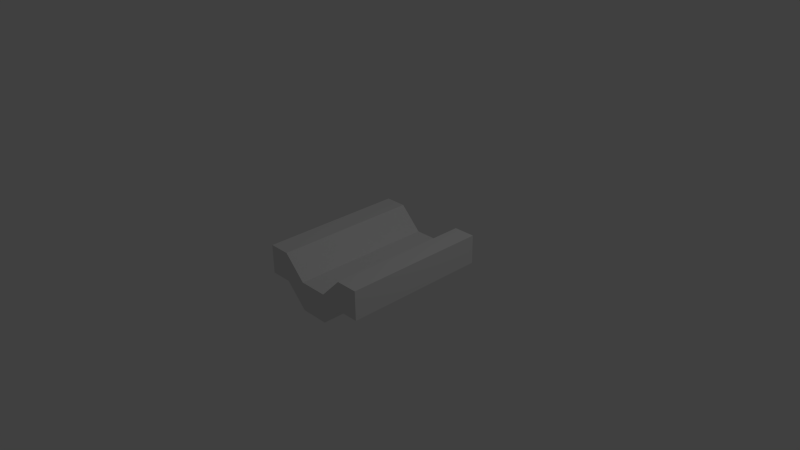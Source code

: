 # Source: wall_piece_1.blend  (saved by Blender 2.70.0; exported with 4.5.12 LTS)
import bpy
from mathutils import Matrix  # noqa: F401  (used for matrix-valued properties, if any)

bpy.ops.wm.read_factory_settings(use_empty=True)
scene = bpy.context.scene
scene.name = 'Scene'

# ---- collections
col_collection_1 = bpy.data.collections.new('Collection 1'); scene.collection.children.link(col_collection_1)

# ---- materials (node trees are filled in below, after node groups)
mat_material = bpy.data.materials.new('Material')
mat_material.alpha_threshold = 0.0
mat_material.use_transparent_shadow = False
mat_material.roughness = 0.5
mat_material.line_color = (0.0, 0.0, 0.0, 1.0)

# ---- material node trees

# ---- world
world_world = bpy.data.worlds.new('World'); scene.world = world_world
world_world.color = (0.05088, 0.05088, 0.05088)
world_world.use_sun_shadow = False
world_world.sun_shadow_jitter_overblur = 0.0
world_world.cycles.sampling_method = 'MANUAL'
world_world.cycles.sample_map_resolution = 256

# ---- cameras
cam_camera = bpy.data.cameras.new('Camera')
cam_camera.clip_end = 100.0
cam_camera.lens = 35.0
cam_camera.sensor_width = 32.0
cam_camera.sensor_height = 18.0
cam_camera.ortho_scale = 7.314
cam_camera.dof.focus_distance = 0.0
cam_camera.dof.aperture_fstop = 128.0

# ---- lights
light_lamp = bpy.data.lights.new('Lamp', 'POINT')
light_lamp.transmission_factor = 0.0
light_lamp.cutoff_distance = 30.0
light_lamp.energy = 100.0
light_lamp.shadow_buffer_clip_start = 1.001
light_lamp.shadow_soft_size = 0.1
light_lamp.shadow_maximum_resolution = 0.006
light_lamp.use_absolute_resolution = True
light_lamp.cycles.use_multiple_importance_sampling = False

# ---- meshes
me_cube = bpy.data.meshes.new('Cube')
me_cube.from_pydata([(0.3333, 1.0, -1.0), (0.3333, -1.0, -1.0), (-0.6667, -1.0, -1.0), (-0.6667, 1.0, -1.0), (0.3333, 1.0, 1.0), (0.3333, -1.0, 1.0), (-0.6667, -1.0, 1.0), (-0.6667, 1.0, 1.0), (1.333, -0.5, -1.0), (1.333, -2.5, -1.0), (1.333, -0.5, 1.0), (1.333, -2.5, 1.0), (2.667, -0.5, -1.0), (2.667, -2.5, -1.0), (2.667, -0.5, 1.0), (2.667, -2.5, 1.0), (3.667, 1.0, -1.0), (3.667, -1.0, -1.0), (3.667, 1.0, 1.0), (3.667, -1.0, 1.0), (4.667, 1.0, -1.0), (4.667, -1.0, -1.0), (4.667, 1.0, 1.0), (4.667, -1.0, 1.0)], [], [(0, 1, 2, 3), (4, 7, 6, 5), (4, 5, 11, 10), (1, 5, 6, 2), (2, 6, 7, 3), (4, 0, 3, 7), (10, 11, 15, 14), (5, 1, 9, 11), (0, 4, 10, 8), (1, 0, 8, 9), (14, 15, 19, 18), (11, 9, 13, 15), (8, 10, 14, 12), (9, 8, 12, 13), (18, 19, 23, 22), (15, 13, 17, 19), (12, 14, 18, 16), (13, 12, 16, 17), (20, 22, 23, 21), (19, 17, 21, 23), (16, 18, 22, 20), (17, 16, 20, 21)])
me_cube.materials.append(mat_material)
me_cube.use_remesh_preserve_volume = False
me_cube.use_remesh_preserve_attributes = False
me_cube.use_mirror_vertex_groups = False
me_cube.update()

# ---- objects
ob_cube = bpy.data.objects.new('Cube', me_cube)
ob_lamp = bpy.data.objects.new('Lamp', light_lamp)
ob_camera = bpy.data.objects.new('Camera', cam_camera)

# ---- transforms, parenting, visibility, modifiers, constraints
ob_cube.location = (-0.6, 0.0, 0.0)
ob_cube.rotation_euler = (1.571, 2.22e-16, 2.22e-16)
ob_cube.scale = (0.3, 0.2, 1.0)
ob_cube.lock_rotations_4d = False
ob_cube.empty_display_type = 'ARROWS'
ob_cube.lineart.crease_threshold = 0.0
ob_lamp.location = (4.076, 1.005, 5.904)
ob_lamp.rotation_euler = (0.6503, 0.05522, 1.866)
ob_lamp.lock_rotations_4d = False
ob_lamp.empty_display_type = 'ARROWS'
ob_lamp.color = (0.0, 0.0, 0.0, 0.0)
ob_lamp.lineart.crease_threshold = 0.0
ob_camera.location = (7.481, -6.508, 5.344)
ob_camera.rotation_euler = (1.109, 0.01082, 0.8149)
ob_camera.lock_rotations_4d = False
ob_camera.empty_display_type = 'ARROWS'
ob_camera.color = (0.0, 0.0, 0.0, 0.0)
ob_camera.display_type = 'WIRE'
ob_camera.lineart.crease_threshold = 0.0

# ---- collection membership
col_collection_1.objects.link(ob_cube)
col_collection_1.objects.link(ob_lamp)
col_collection_1.objects.link(ob_camera)

# ---- scene / render settings (as saved in the file)
scene.camera = ob_camera
scene.frame_start = 1; scene.frame_end = 250; scene.frame_set(1)
scene.render.engine = 'BLENDER_EEVEE_NEXT'
scene.render.resolution_percentage = 50
scene.render.dither_intensity = 0.0
scene.cycles.use_denoising = False
scene.cycles.samples = 10
scene.cycles.sampling_pattern = 'TABULATED_SOBOL'
scene.cycles.light_sampling_threshold = 0.0
scene.cycles.use_adaptive_sampling = False
scene.cycles.use_light_tree = False
scene.cycles.blur_glossy = 0.0
scene.cycles.volume_bounces = 1
scene.cycles.pixel_filter_type = 'GAUSSIAN'
scene.cycles.sample_clamp_indirect = 0.0
scene.view_settings.view_transform = 'Standard'
bpy.context.view_layer.update()
